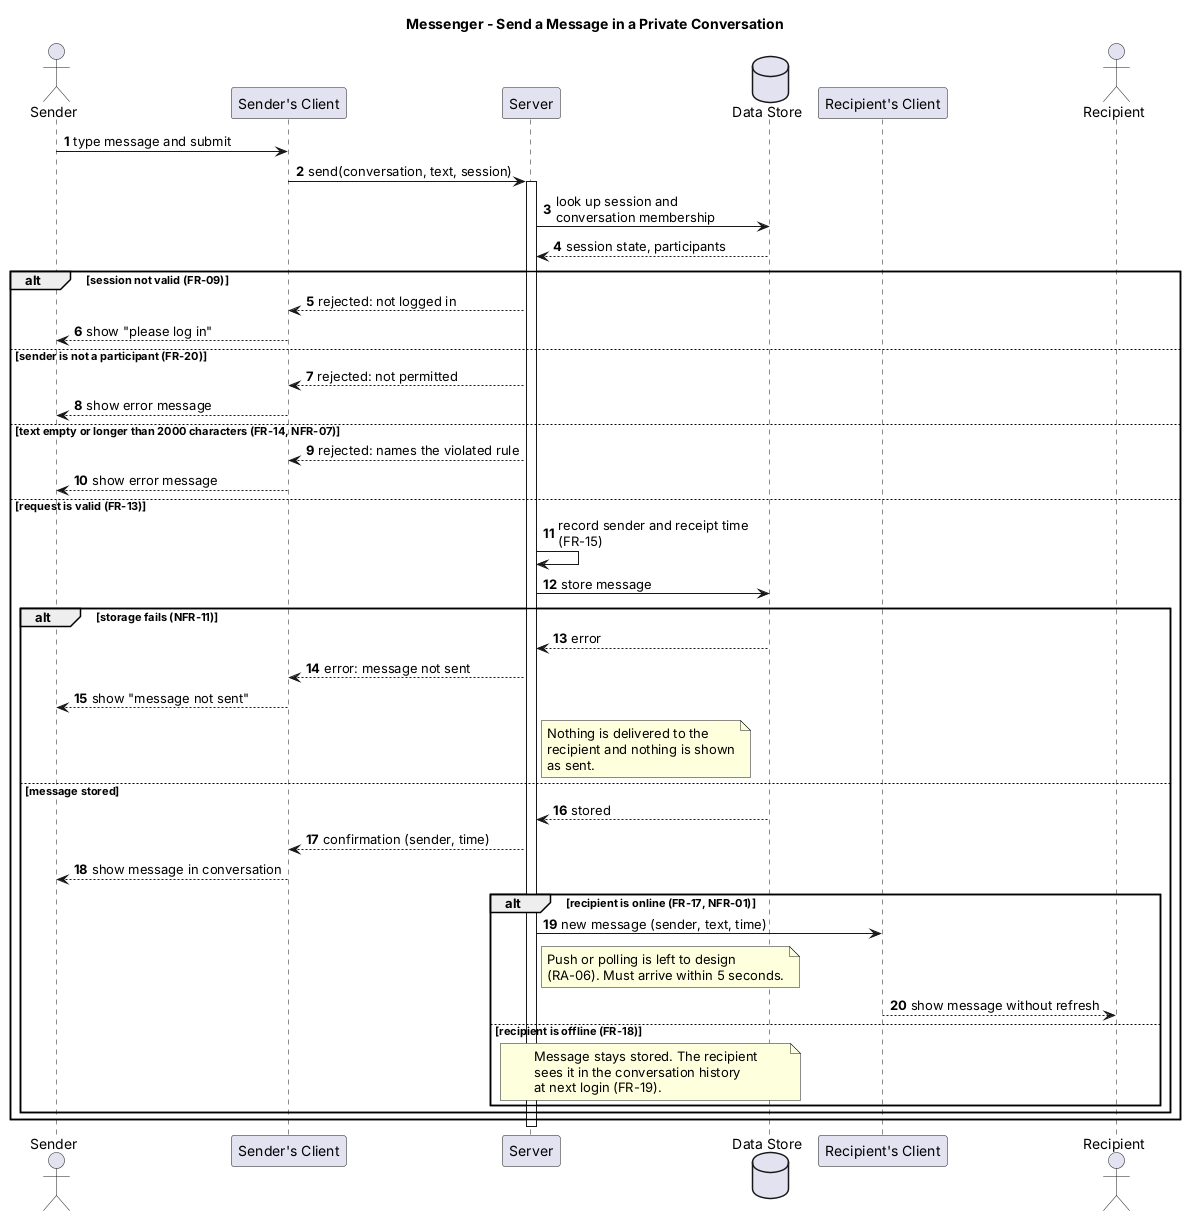

The diagram above was rendered by PlantUML. Its source (embedded in the PNG):
@startuml sequence
' Messenger - Sequence diagram: send a message in a private conversation.
' Requirement identifiers refer to docs/requirements.md.

title Messenger - Send a Message in a Private Conversation

autonumber
skinparam shadowing false
skinparam sequenceMessageAlign left
skinparam maxMessageSize 220

actor "Sender" as S
participant "Sender's Client" as SC
participant "Server" as SV
database "Data Store" as DB
participant "Recipient's Client" as RC
actor "Recipient" as R

S -> SC : type message and submit
SC -> SV : send(conversation, text, session)
activate SV

SV -> DB : look up session and\nconversation membership
DB --> SV : session state, participants

alt session not valid (FR-09)
    SV --> SC : rejected: not logged in
    SC --> S : show "please log in"
else sender is not a participant (FR-20)
    SV --> SC : rejected: not permitted
    SC --> S : show error message
else text empty or longer than 2000 characters (FR-14, NFR-07)
    SV --> SC : rejected: names the violated rule
    SC --> S : show error message
else request is valid (FR-13)
    SV -> SV : record sender and receipt time (FR-15)
    SV -> DB : store message
    alt storage fails (NFR-11)
        DB --> SV : error
        SV --> SC : error: message not sent
        SC --> S : show "message not sent"
        note right of SV
            Nothing is delivered to the
            recipient and nothing is shown
            as sent.
        end note
    else message stored
        DB --> SV : stored
        SV --> SC : confirmation (sender, time)
        SC --> S : show message in conversation
        alt recipient is online (FR-17, NFR-01)
            SV -> RC : new message (sender, text, time)
            note right of SV
                Push or polling is left to design
                (RA-06). Must arrive within 5 seconds.
            end note
            RC --> R : show message without refresh
        else recipient is offline (FR-18)
            note over SV, DB
                Message stays stored. The recipient
                sees it in the conversation history
                at next login (FR-19).
            end note
        end
    end
end
deactivate SV

@enduml